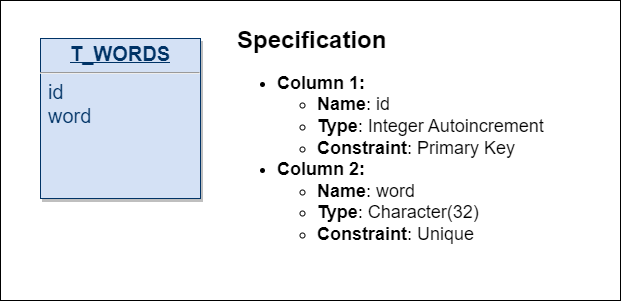

The diagram above was exported from draw.io. Its source (the exported page's mxGraphModel, read from the mxfile embedded in the PNG):
<mxGraphModel dx="1434" dy="844" grid="1" gridSize="10" guides="1" tooltips="1" connect="1" arrows="1" fold="1" page="1" pageScale="1" pageWidth="827" pageHeight="583" background="#FFFFFF" math="0" shadow="0">
  <root>
    <mxCell id="0" />
    <mxCell id="1" parent="0" />
    <mxCell id="r-pUaxmP05HFm4wy_WI3-115" value="" style="rounded=0;whiteSpace=wrap;html=1;" vertex="1" parent="1">
      <mxGeometry x="120" y="20" width="620" height="300" as="geometry" />
    </mxCell>
    <mxCell id="25" value="&lt;p style=&quot;margin: 0px; margin-top: 4px; text-align: center; text-decoration: underline;&quot;&gt;&lt;strong&gt;&lt;font style=&quot;font-size: 20px;&quot;&gt;T_WORDS&lt;/font&gt;&lt;/strong&gt;&lt;/p&gt;&lt;hr&gt;&lt;p style=&quot;margin: 0px 0px 0px 8px; font-size: 20px;&quot;&gt;&lt;font style=&quot;font-size: 20px;&quot;&gt;id&lt;/font&gt;&lt;/p&gt;&lt;p style=&quot;margin: 0px 0px 0px 8px; font-size: 20px;&quot;&gt;&lt;font style=&quot;font-size: 20px;&quot;&gt;word&lt;/font&gt;&lt;/p&gt;" style="verticalAlign=top;align=left;overflow=fill;fontSize=12;fontFamily=Helvetica;html=1;strokeColor=#003366;shadow=1;fillColor=#D4E1F5;fontColor=#003366" parent="1" vertex="1">
      <mxGeometry x="160.00000000000006" y="58.00000000000037" width="160" height="160" as="geometry" />
    </mxCell>
    <mxCell id="r-pUaxmP05HFm4wy_WI3-114" value="&lt;h1&gt;Specification&lt;/h1&gt;&lt;h1 style=&quot;font-size: 18px;&quot;&gt;&lt;ul&gt;&lt;li&gt;&lt;font style=&quot;font-size: 18px;&quot;&gt;&lt;span style=&quot;background-color: initial;&quot;&gt;Column 1:&amp;nbsp;&lt;/span&gt;&lt;/font&gt;&lt;/li&gt;&lt;ul&gt;&lt;li&gt;&lt;font style=&quot;font-size: 18px;&quot;&gt;&lt;span style=&quot;background-color: initial;&quot;&gt;Name&lt;/span&gt;&lt;span style=&quot;background-color: initial; font-weight: normal;&quot;&gt;: id&lt;/span&gt;&lt;/font&gt;&lt;/li&gt;&lt;li&gt;&lt;font style=&quot;font-size: 18px;&quot;&gt;&lt;span style=&quot;background-color: initial;&quot;&gt;Type&lt;/span&gt;&lt;span style=&quot;background-color: initial; font-weight: normal;&quot;&gt;: Integer Autoincrement&lt;/span&gt;&lt;/font&gt;&lt;/li&gt;&lt;li&gt;&lt;font style=&quot;font-size: 18px;&quot;&gt;&lt;span style=&quot;background-color: initial;&quot;&gt;Constraint&lt;/span&gt;&lt;span style=&quot;background-color: initial; font-weight: normal;&quot;&gt;: Primary Key&lt;/span&gt;&lt;/font&gt;&lt;/li&gt;&lt;/ul&gt;&lt;li&gt;&lt;span style=&quot;background-color: initial;&quot;&gt;Column 2:&amp;nbsp;&lt;/span&gt;&lt;br&gt;&lt;/li&gt;&lt;ul&gt;&lt;li&gt;&lt;span style=&quot;background-color: initial; border-color: var(--border-color);&quot;&gt;Name&lt;/span&gt;&lt;span style=&quot;background-color: initial; border-color: var(--border-color); font-weight: normal;&quot;&gt;: word&lt;/span&gt;&lt;br&gt;&lt;/li&gt;&lt;li&gt;&lt;span style=&quot;background-color: initial; border-color: var(--border-color);&quot;&gt;Type&lt;/span&gt;&lt;span style=&quot;background-color: initial; border-color: var(--border-color); font-weight: normal;&quot;&gt;: Character(32)&lt;/span&gt;&lt;br&gt;&lt;/li&gt;&lt;li&gt;&lt;span style=&quot;background-color: initial; border-color: var(--border-color);&quot;&gt;Constraint&lt;/span&gt;&lt;span style=&quot;background-color: initial; border-color: var(--border-color); font-weight: normal;&quot;&gt;: Unique&lt;/span&gt;&lt;/li&gt;&lt;/ul&gt;&lt;/ul&gt;&lt;/h1&gt;" style="text;html=1;strokeColor=none;fillColor=none;spacing=5;spacingTop=-20;whiteSpace=wrap;overflow=hidden;rounded=0;" vertex="1" parent="1">
      <mxGeometry x="352" y="39.64" width="328" height="230" as="geometry" />
    </mxCell>
  </root>
</mxGraphModel>